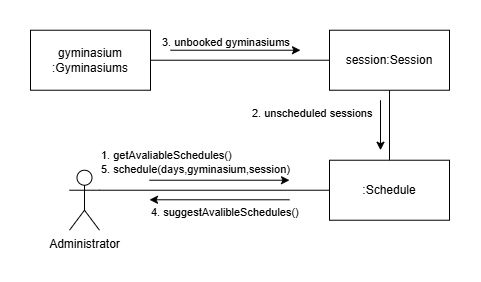

The diagram above was exported from draw.io. Its source (the exported page's mxGraphModel, read from the mxfile embedded in the PNG):
<mxGraphModel dx="4555" dy="3579" grid="1" gridSize="10" guides="1" tooltips="1" connect="1" arrows="1" fold="1" page="1" pageScale="1" pageWidth="827" pageHeight="1169" math="0" shadow="0">
  <root>
    <mxCell id="0" />
    <mxCell id="1" parent="0" />
    <mxCell id="2" style="edgeStyle=orthogonalEdgeStyle;rounded=0;orthogonalLoop=1;jettySize=auto;html=1;exitX=1;exitY=0.3333333333333333;exitDx=0;exitDy=0;exitPerimeter=0;entryX=0;entryY=0.5;entryDx=0;entryDy=0;endArrow=none;endFill=0;" edge="1" source="3" target="6" parent="1">
      <mxGeometry relative="1" as="geometry" />
    </mxCell>
    <mxCell id="3" value="Administrator" style="shape=umlActor;verticalLabelPosition=bottom;verticalAlign=top;html=1;outlineConnect=0;" vertex="1" parent="1">
      <mxGeometry x="329" y="-547.27" width="30" height="60" as="geometry" />
    </mxCell>
    <mxCell id="4" value="" style="endArrow=classic;html=1;rounded=0;" edge="1" parent="1">
      <mxGeometry width="50" height="50" relative="1" as="geometry">
        <mxPoint x="430" y="-667.27" as="sourcePoint" />
        <mxPoint x="560" y="-667.27" as="targetPoint" />
      </mxGeometry>
    </mxCell>
    <mxCell id="5" value="3. unbooked gyminasiums" style="edgeLabel;html=1;align=left;verticalAlign=middle;resizable=0;points=[];" vertex="1" connectable="0" parent="4">
      <mxGeometry x="-0.1456" y="1" relative="1" as="geometry">
        <mxPoint x="-65" y="-9" as="offset" />
      </mxGeometry>
    </mxCell>
    <mxCell id="6" value=":Schedule" style="rounded=0;whiteSpace=wrap;html=1;" vertex="1" parent="1">
      <mxGeometry x="589" y="-557.27" width="120" height="60" as="geometry" />
    </mxCell>
    <mxCell id="7" value="" style="endArrow=classic;html=1;rounded=0;" edge="1" parent="1">
      <mxGeometry width="50" height="50" relative="1" as="geometry">
        <mxPoint x="409" y="-537.27" as="sourcePoint" />
        <mxPoint x="549" y="-537.27" as="targetPoint" />
      </mxGeometry>
    </mxCell>
    <mxCell id="8" value="1. getAvaliableSchedules()&lt;div&gt;5. schedule(days,gyminasium,session)&lt;/div&gt;" style="edgeLabel;html=1;align=left;verticalAlign=middle;resizable=0;points=[];" vertex="1" connectable="0" parent="7">
      <mxGeometry x="-0.1456" y="1" relative="1" as="geometry">
        <mxPoint x="-110" y="-19" as="offset" />
      </mxGeometry>
    </mxCell>
    <mxCell id="9" style="edgeStyle=orthogonalEdgeStyle;rounded=0;orthogonalLoop=1;jettySize=auto;html=1;exitX=0.5;exitY=1;exitDx=0;exitDy=0;entryX=0.5;entryY=0;entryDx=0;entryDy=0;endArrow=none;endFill=0;" edge="1" source="10" target="6" parent="1">
      <mxGeometry relative="1" as="geometry" />
    </mxCell>
    <mxCell id="10" value="session:Session" style="rounded=0;whiteSpace=wrap;html=1;" vertex="1" parent="1">
      <mxGeometry x="589" y="-687.27" width="120" height="60" as="geometry" />
    </mxCell>
    <mxCell id="11" value="" style="endArrow=none;html=1;rounded=0;startArrow=classic;startFill=1;endFill=0;" edge="1" parent="1">
      <mxGeometry width="50" height="50" relative="1" as="geometry">
        <mxPoint x="640" y="-567.27" as="sourcePoint" />
        <mxPoint x="640" y="-617.27" as="targetPoint" />
      </mxGeometry>
    </mxCell>
    <mxCell id="12" value="2. unscheduled sessions" style="edgeLabel;html=1;align=left;verticalAlign=middle;resizable=0;points=[];" vertex="1" connectable="0" parent="11">
      <mxGeometry x="-0.1456" y="1" relative="1" as="geometry">
        <mxPoint x="-129" y="-19" as="offset" />
      </mxGeometry>
    </mxCell>
    <mxCell id="13" value="" style="endArrow=none;html=1;rounded=0;startArrow=classic;startFill=1;endFill=0;" edge="1" parent="1">
      <mxGeometry width="50" height="50" relative="1" as="geometry">
        <mxPoint x="409" y="-517.7199999999999" as="sourcePoint" />
        <mxPoint x="549" y="-517.7199999999999" as="targetPoint" />
      </mxGeometry>
    </mxCell>
    <mxCell id="14" value="4. suggestAvalibleSchedules()" style="edgeLabel;html=1;align=left;verticalAlign=middle;resizable=0;points=[];" vertex="1" connectable="0" parent="13">
      <mxGeometry x="-0.1456" y="1" relative="1" as="geometry">
        <mxPoint x="-60" y="11" as="offset" />
      </mxGeometry>
    </mxCell>
    <mxCell id="15" style="edgeStyle=orthogonalEdgeStyle;rounded=0;orthogonalLoop=1;jettySize=auto;html=1;exitX=1;exitY=0.5;exitDx=0;exitDy=0;entryX=0;entryY=0.5;entryDx=0;entryDy=0;endArrow=none;endFill=0;" edge="1" source="16" target="10" parent="1">
      <mxGeometry relative="1" as="geometry" />
    </mxCell>
    <mxCell id="16" value="gyminasium&lt;div&gt;:Gyminasiums&lt;/div&gt;" style="rounded=0;whiteSpace=wrap;html=1;" vertex="1" parent="1">
      <mxGeometry x="290" y="-687.27" width="120" height="60" as="geometry" />
    </mxCell>
  </root>
</mxGraphModel>